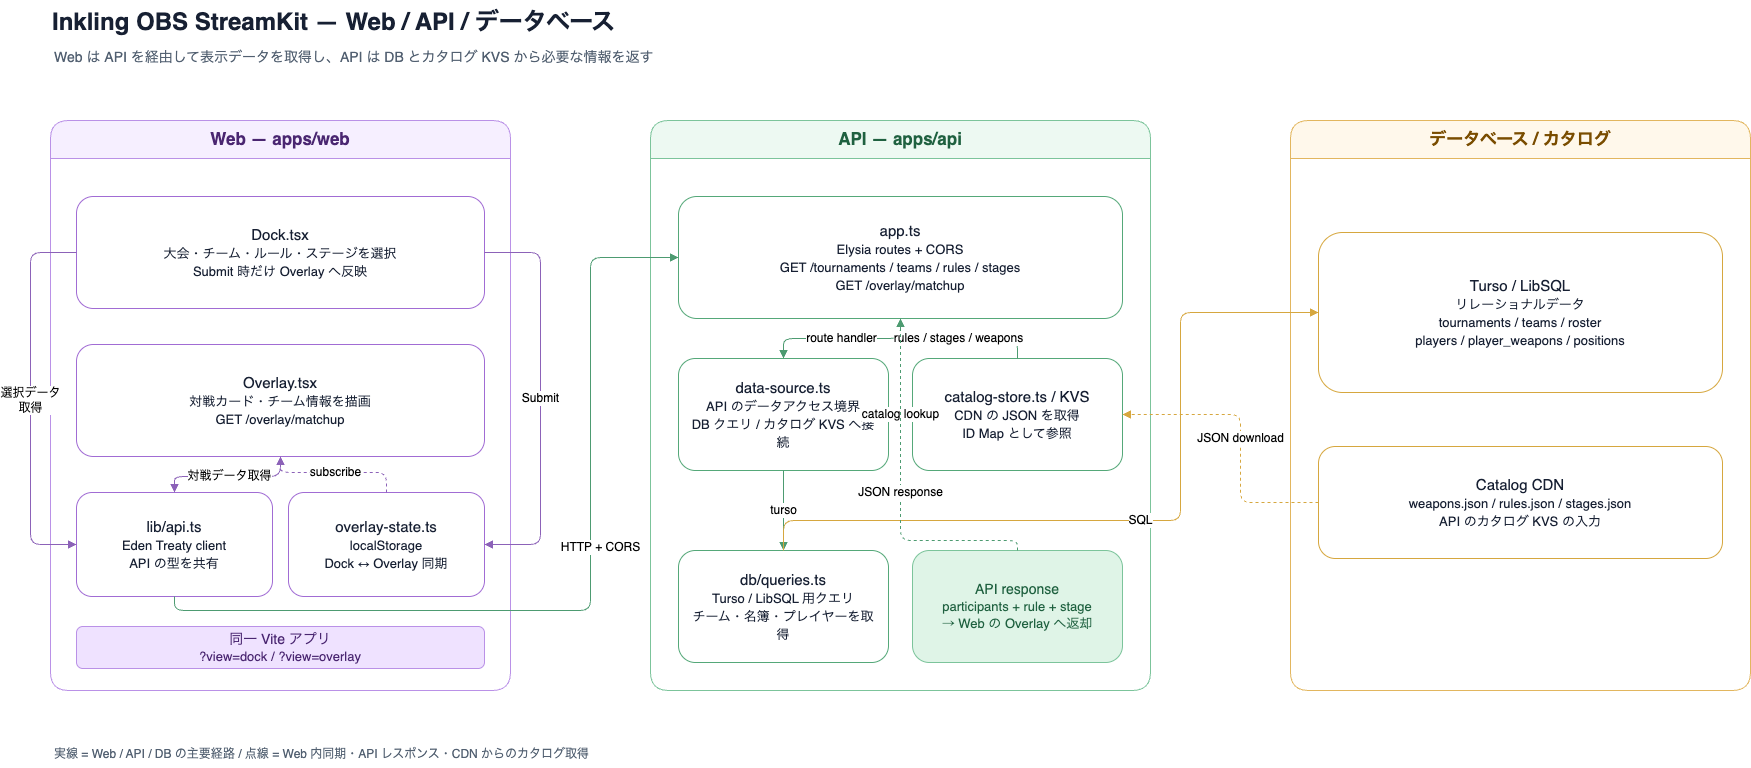

The diagram above was exported from draw.io. Its source (the exported page's mxGraphModel, read from the mxfile embedded in the PNG):
<mxGraphModel dx="1810" dy="1135" grid="1" gridSize="10" guides="1" tooltips="1" connect="1" arrows="1" fold="1" page="1" pageScale="1" pageWidth="1800" pageHeight="1000" math="0" shadow="0">
  <root>
    <mxCell id="0" />
    <mxCell id="1" parent="0" />
    <mxCell id="title" value="Inkling OBS StreamKit — Web / API / データベース" style="text;html=1;strokeColor=none;fillColor=none;align=left;verticalAlign=middle;fontSize=24;fontStyle=1;fontColor=#172033;" parent="1" vertex="1">
      <mxGeometry x="50" y="30" width="1600" height="44" as="geometry" />
    </mxCell>
    <mxCell id="subtitle" value="Web は API を経由して表示データを取得し、API は DB とカタログ KVS から必要な情報を返す" style="text;html=1;strokeColor=none;fillColor=none;align=left;verticalAlign=middle;fontSize=14;fontColor=#526071;" parent="1" vertex="1">
      <mxGeometry x="52" y="72" width="1500" height="30" as="geometry" />
    </mxCell>
    <mxCell id="web" value="Web — apps/web" style="swimlane;html=1;rounded=1;arcSize=16;horizontal=1;startSize=38;fillColor=#f6efff;strokeColor=#ba91e7;fontColor=#4a2671;fontStyle=1;fontSize=17;whiteSpace=wrap;" parent="1" vertex="1">
      <mxGeometry x="50" y="150" width="460" height="570" as="geometry" />
    </mxCell>
    <mxCell id="webDock" value="Dock.tsx&lt;br&gt;&lt;font style=&quot;font-size:13px&quot;&gt;大会・チーム・ルール・ステージを選択&lt;br&gt;Submit 時だけ Overlay へ反映&lt;/font&gt;" style="rounded=1;whiteSpace=wrap;html=1;fillColor=#ffffff;strokeColor=#a16cd4;fontColor=#172033;fontSize=15;spacing=12;" parent="web" vertex="1">
      <mxGeometry x="26" y="76" width="408" height="112" as="geometry" />
    </mxCell>
    <mxCell id="webOverlay" value="Overlay.tsx&lt;br&gt;&lt;font style=&quot;font-size:13px&quot;&gt;対戦カード・チーム情報を描画&lt;br&gt;GET /overlay/matchup&lt;/font&gt;" style="rounded=1;whiteSpace=wrap;html=1;fillColor=#ffffff;strokeColor=#a16cd4;fontColor=#172033;fontSize=15;spacing=12;" parent="web" vertex="1">
      <mxGeometry x="26" y="224" width="408" height="112" as="geometry" />
    </mxCell>
    <mxCell id="webApiClient" value="lib/api.ts&lt;br&gt;&lt;font style=&quot;font-size:13px&quot;&gt;Eden Treaty client&lt;br&gt;API の型を共有&lt;/font&gt;" style="rounded=1;whiteSpace=wrap;html=1;fillColor=#ffffff;strokeColor=#a16cd4;fontColor=#172033;fontSize=15;spacing=12;" parent="web" vertex="1">
      <mxGeometry x="26" y="372" width="196" height="104" as="geometry" />
    </mxCell>
    <mxCell id="webState" value="overlay-state.ts&lt;br&gt;&lt;font style=&quot;font-size:13px&quot;&gt;localStorage&lt;br&gt;Dock ↔ Overlay 同期&lt;/font&gt;" style="rounded=1;whiteSpace=wrap;html=1;fillColor=#ffffff;strokeColor=#a16cd4;fontColor=#172033;fontSize=15;spacing=12;" parent="web" vertex="1">
      <mxGeometry x="238" y="372" width="196" height="104" as="geometry" />
    </mxCell>
    <mxCell id="webViews" value="同一 Vite アプリ&lt;br&gt;&lt;font style=&quot;font-size:13px&quot;&gt;?view=dock / ?view=overlay&lt;/font&gt;" style="rounded=1;whiteSpace=wrap;html=1;fillColor=#efe2ff;strokeColor=#ba91e7;fontColor=#4a2671;fontSize=14;spacing=12;" parent="web" vertex="1">
      <mxGeometry x="26" y="506" width="408" height="42" as="geometry" />
    </mxCell>
    <mxCell id="eDockApiClient" value="選択データ&lt;div&gt;取得&lt;/div&gt;" style="edgeStyle=orthogonalEdgeStyle;rounded=1;orthogonalLoop=1;jettySize=auto;html=1;strokeColor=#8c62b8;endArrow=block;endFill=1;fontSize=12;entryX=0;entryY=0.5;entryDx=0;entryDy=0;exitX=0;exitY=0.5;exitDx=0;exitDy=0;" parent="web" source="webDock" target="webApiClient" edge="1">
      <mxGeometry x="0.0099" relative="1" as="geometry">
        <Array as="points">
          <mxPoint x="-20" y="132" />
          <mxPoint x="-20" y="424" />
        </Array>
        <mxPoint x="36" y="132" as="sourcePoint" />
        <mxPoint x="36" y="424" as="targetPoint" />
        <mxPoint as="offset" />
      </mxGeometry>
    </mxCell>
    <mxCell id="api" value="API — apps/api" style="swimlane;html=1;rounded=1;arcSize=16;horizontal=1;startSize=38;fillColor=#edf9f2;strokeColor=#7cc49b;fontColor=#1f6140;fontStyle=1;fontSize=17;whiteSpace=wrap;" parent="1" vertex="1">
      <mxGeometry x="650" y="150" width="500" height="570" as="geometry" />
    </mxCell>
    <mxCell id="apiRoutes" value="app.ts&lt;br&gt;&lt;font style=&quot;font-size:13px&quot;&gt;Elysia routes + CORS&lt;br&gt;GET /tournaments / teams / rules / stages&lt;br&gt;GET /overlay/matchup&lt;/font&gt;" style="rounded=1;whiteSpace=wrap;html=1;fillColor=#ffffff;strokeColor=#55a879;fontColor=#172033;fontSize=15;spacing=12;" parent="api" vertex="1">
      <mxGeometry x="28" y="76" width="444" height="122" as="geometry" />
    </mxCell>
    <mxCell id="apiSource" value="data-source.ts&lt;br&gt;&lt;font style=&quot;font-size:13px&quot;&gt;API のデータアクセス境界&lt;br&gt;DB クエリ / カタログ KVS へ接続&lt;/font&gt;" style="rounded=1;whiteSpace=wrap;html=1;fillColor=#ffffff;strokeColor=#55a879;fontColor=#172033;fontSize=15;spacing=12;" parent="api" vertex="1">
      <mxGeometry x="28" y="238" width="210" height="112" as="geometry" />
    </mxCell>
    <mxCell id="apiCatalog" value="catalog-store.ts / KVS&lt;br&gt;&lt;font style=&quot;font-size:13px&quot;&gt;CDN の JSON を取得&lt;br&gt;ID Map として参照&lt;/font&gt;" style="rounded=1;whiteSpace=wrap;html=1;fillColor=#ffffff;strokeColor=#55a879;fontColor=#172033;fontSize=15;spacing=12;" parent="api" vertex="1">
      <mxGeometry x="262" y="238" width="210" height="112" as="geometry" />
    </mxCell>
    <mxCell id="apiDbQueries" value="db/queries.ts&lt;br&gt;&lt;font style=&quot;font-size:13px&quot;&gt;Turso / LibSQL 用クエリ&lt;br&gt;チーム・名簿・プレイヤーを取得&lt;/font&gt;" style="rounded=1;whiteSpace=wrap;html=1;fillColor=#ffffff;strokeColor=#55a879;fontColor=#172033;fontSize=15;spacing=12;" parent="api" vertex="1">
      <mxGeometry x="28" y="430" width="210" height="112" as="geometry" />
    </mxCell>
    <mxCell id="apiResponse" value="API response&lt;br&gt;&lt;font style=&quot;font-size:13px&quot;&gt;participants + rule + stage&lt;br&gt;→ Web の Overlay へ返却&lt;/font&gt;" style="rounded=1;whiteSpace=wrap;html=1;fillColor=#dff4e7;strokeColor=#7cc49b;fontColor=#1f6140;fontSize=14;spacing=12;" parent="api" vertex="1">
      <mxGeometry x="262" y="430" width="210" height="112" as="geometry" />
    </mxCell>
    <mxCell id="data" value="データベース / カタログ" style="swimlane;html=1;rounded=1;arcSize=16;horizontal=1;startSize=38;fillColor=#fff8eb;strokeColor=#e2b65f;fontColor=#7a4d00;fontStyle=1;fontSize=17;whiteSpace=wrap;" parent="1" vertex="1">
      <mxGeometry x="1290" y="150" width="460" height="570" as="geometry" />
    </mxCell>
    <mxCell id="turso" value="Turso / LibSQL&lt;br&gt;&lt;font style=&quot;font-size:13px&quot;&gt;リレーショナルデータ&lt;br&gt;tournaments / teams / roster&lt;br&gt;players / player_weapons / positions&lt;/font&gt;" style="rounded=1;whiteSpace=wrap;html=1;fillColor=#ffffff;strokeColor=#d6a73f;fontColor=#172033;fontSize=15;spacing=12;" parent="data" vertex="1">
      <mxGeometry x="28" y="112" width="404" height="160" as="geometry" />
    </mxCell>
    <mxCell id="catalogCdn" value="Catalog CDN&lt;br&gt;&lt;font style=&quot;font-size:13px&quot;&gt;weapons.json / rules.json / stages.json&lt;br&gt;API のカタログ KVS の入力&lt;/font&gt;" style="rounded=1;whiteSpace=wrap;html=1;fillColor=#ffffff;strokeColor=#d6a73f;fontColor=#172033;fontSize=15;spacing=12;" parent="data" vertex="1">
      <mxGeometry x="28" y="326" width="404" height="112" as="geometry" />
    </mxCell>
    <mxCell id="eOverlayApiClient" value="対戦データ取得" style="edgeStyle=orthogonalEdgeStyle;rounded=1;orthogonalLoop=1;jettySize=auto;html=1;strokeColor=#8c62b8;endArrow=block;endFill=1;fontSize=12;" parent="1" source="webOverlay" target="webApiClient" edge="1">
      <mxGeometry relative="1" as="geometry" />
    </mxCell>
    <mxCell id="eDockState" value="Submit" style="edgeStyle=orthogonalEdgeStyle;rounded=1;orthogonalLoop=1;jettySize=auto;html=1;strokeColor=#8c62b8;endArrow=block;endFill=1;fontSize=12;" parent="1" source="webDock" target="webState" edge="1">
      <mxGeometry relative="1" as="geometry">
        <Array as="points">
          <mxPoint x="540" y="282" />
          <mxPoint x="540" y="574" />
        </Array>
      </mxGeometry>
    </mxCell>
    <mxCell id="eStateOverlay" value="subscribe" style="edgeStyle=orthogonalEdgeStyle;rounded=1;orthogonalLoop=1;jettySize=auto;html=1;strokeColor=#8c62b8;dashed=1;endArrow=block;endFill=1;fontSize=12;" parent="1" source="webState" target="webOverlay" edge="1">
      <mxGeometry relative="1" as="geometry" />
    </mxCell>
    <mxCell id="eHttp" value="HTTP + CORS" style="edgeStyle=orthogonalEdgeStyle;rounded=1;orthogonalLoop=1;jettySize=auto;html=1;strokeColor=#4d9b71;endArrow=block;endFill=1;fontSize=12;" parent="1" source="webApiClient" target="apiRoutes" edge="1">
      <mxGeometry x="0.1313" y="-10" relative="1" as="geometry">
        <Array as="points">
          <mxPoint x="174" y="640" />
          <mxPoint x="590" y="640" />
          <mxPoint x="590" y="287" />
        </Array>
        <mxPoint as="offset" />
      </mxGeometry>
    </mxCell>
    <mxCell id="eRoutesSource" value="route handler" style="edgeStyle=orthogonalEdgeStyle;rounded=1;orthogonalLoop=1;jettySize=auto;html=1;strokeColor=#4d9b71;endArrow=block;endFill=1;fontSize=12;" parent="1" source="apiRoutes" target="apiSource" edge="1">
      <mxGeometry relative="1" as="geometry" />
    </mxCell>
    <mxCell id="eSourceDbQueries" value="turso" style="edgeStyle=orthogonalEdgeStyle;rounded=1;orthogonalLoop=1;jettySize=auto;html=1;strokeColor=#4d9b71;endArrow=block;endFill=1;fontSize=12;" parent="1" source="apiSource" target="apiDbQueries" edge="1">
      <mxGeometry relative="1" as="geometry" />
    </mxCell>
    <mxCell id="eSourceCatalog" value="catalog lookup" style="edgeStyle=orthogonalEdgeStyle;rounded=1;orthogonalLoop=1;jettySize=auto;html=1;strokeColor=#4d9b71;endArrow=block;endFill=1;fontSize=12;" parent="1" source="apiSource" target="apiCatalog" edge="1">
      <mxGeometry relative="1" as="geometry" />
    </mxCell>
    <mxCell id="eDbTurso" value="SQL" style="edgeStyle=orthogonalEdgeStyle;rounded=1;orthogonalLoop=1;jettySize=auto;html=1;strokeColor=#d6a73f;endArrow=block;endFill=1;fontSize=12;" parent="1" source="apiDbQueries" target="turso" edge="1">
      <mxGeometry relative="1" as="geometry">
        <Array as="points">
          <mxPoint x="783" y="550" />
          <mxPoint x="1180" y="550" />
          <mxPoint x="1180" y="342" />
        </Array>
      </mxGeometry>
    </mxCell>
    <mxCell id="eCatalogRoutes" value="rules / stages / weapons" style="edgeStyle=orthogonalEdgeStyle;rounded=1;orthogonalLoop=1;jettySize=auto;html=1;strokeColor=#4d9b71;endArrow=block;endFill=1;fontSize=12;" parent="1" source="apiCatalog" target="apiRoutes" edge="1">
      <mxGeometry relative="1" as="geometry" />
    </mxCell>
    <mxCell id="eCdnCatalog" value="JSON download" style="edgeStyle=orthogonalEdgeStyle;rounded=1;orthogonalLoop=1;jettySize=auto;html=1;dashed=1;strokeColor=#d6a73f;endArrow=block;endFill=1;fontSize=12;" parent="1" source="catalogCdn" target="apiCatalog" edge="1">
      <mxGeometry relative="1" as="geometry">
        <Array as="points">
          <mxPoint x="1240" y="532" />
          <mxPoint x="1240" y="444" />
        </Array>
      </mxGeometry>
    </mxCell>
    <mxCell id="eResponse" value="JSON response" style="edgeStyle=orthogonalEdgeStyle;rounded=1;orthogonalLoop=1;jettySize=auto;html=1;strokeColor=#4d9b71;dashed=1;endArrow=block;endFill=1;fontSize=12;" parent="1" source="apiResponse" target="apiRoutes" edge="1">
      <mxGeometry relative="1" as="geometry">
        <Array as="points">
          <mxPoint x="1017" y="570" />
          <mxPoint x="900" y="570" />
        </Array>
      </mxGeometry>
    </mxCell>
    <mxCell id="legend" value="実線 = Web / API / DB の主要経路 / 点線 = Web 内同期・API レスポンス・CDN からのカタログ取得" style="text;html=1;strokeColor=none;fillColor=none;align=left;verticalAlign=middle;fontSize=12;fontColor=#526071;" parent="1" vertex="1">
      <mxGeometry x="52" y="770" width="1500" height="28" as="geometry" />
    </mxCell>
  </root>
</mxGraphModel>